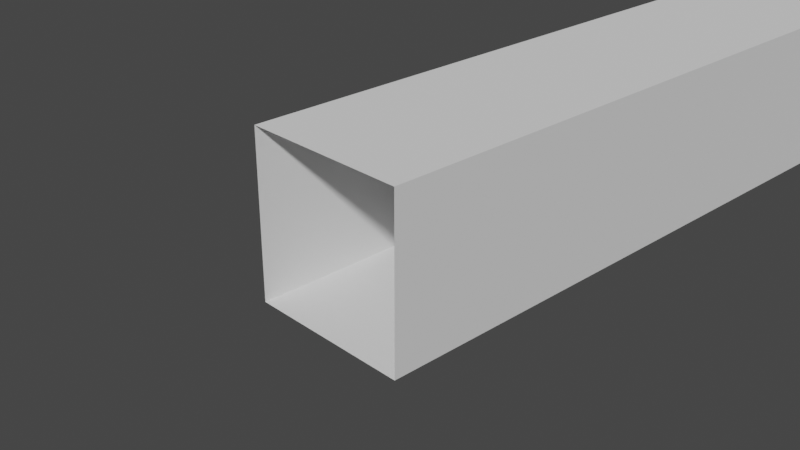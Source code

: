 # Source: pipeline_y.blend  (saved by Blender 2.81.16; exported with 4.5.12 LTS)
import bpy
from mathutils import Matrix  # noqa: F401  (used for matrix-valued properties, if any)

bpy.ops.wm.read_factory_settings(use_empty=True)
scene = bpy.context.scene
scene.name = 'Scene'

# ---- collections
col_collection = bpy.data.collections.new('Collection'); scene.collection.children.link(col_collection)

# ---- world
world_world = bpy.data.worlds.new('World'); scene.world = world_world
world_world.use_nodes = True; world_world.node_tree.nodes.clear()
_N = world_world.node_tree.nodes; _L = world_world.node_tree.links
n0 = _N.new('ShaderNodeOutputWorld'); n0.name = 'World Output'; n0.location = (300, 300)
n1 = _N.new('ShaderNodeBackground'); n1.name = 'Background'; n1.location = (10, 300)
n1.inputs[0].default_value = (0.05088, 0.05088, 0.05088, 1.0)
_L.new(n1.outputs[0], n0.inputs[0])
n0.is_active_output = True
world_world.color = (0.05088, 0.05088, 0.05088)
world_world.use_sun_shadow = False
world_world.sun_shadow_jitter_overblur = 0.0

# ---- cameras
cam_camera = bpy.data.cameras.new('Camera')
cam_camera.clip_end = 100.0
cam_camera.ortho_scale = 7.314

# ---- meshes
me_x = bpy.data.meshes.new('立方体')
me_x.from_pydata([(-1.0, -1.0, -1.0), (-1.0, -1.0, 1.0), (-1.0, 1.0, -1.0), (-1.0, 1.0, 1.0), (1.0, -1.0, -1.0), (1.0, -1.0, 1.0), (1.0, 1.0, -1.0), (1.0, 1.0, 1.0), (-1.0, 1.0, -1.0), (-1.0, 1.0, 1.0), (1.0, 1.0, -1.0), (1.0, 1.0, 1.0), (-1.0, 1.0, -1.0), (-1.0, 1.0, 1.0), (1.0, 1.0, -1.0), (1.0, 1.0, 1.0), (-1.0, 6.234, -1.0), (-1.0, 6.234, 1.0), (1.0, 6.234, -1.0), (1.0, 6.234, 1.0), (-1.0, 8.653, -1.0), (-1.0, 8.653, 1.0), (1.0, 8.653, -1.0), (1.0, 8.653, 1.0), (-0.00858, 1.0, -1.0), (-0.00858, 1.0, 1.0), (-0.00858, -1.0, -1.0), (-0.00858, -1.0, 1.0), (-0.00858, 1.0, -1.0), (-0.00858, 1.0, 1.0), (-0.00858, 1.0, -1.0), (-0.00858, 1.0, 1.0), (-0.00858, 6.234, -1.0), (-0.00858, 6.234, 1.0), (-0.00858, 8.653, -1.0), (-0.00858, 8.653, 1.0), (-0.00858, 9.973, 1.0), (1.0, 9.973, 1.0), (1.0, 9.973, -1.0), (-0.00858, 9.973, -1.0), (-0.00858, 9.973, 1.0), (1.0, 9.973, 1.0), (1.0, 9.973, -1.0), (-0.00858, 9.973, -1.0), (0.03058, 11.65, 1.0), (0.9608, 11.26, 1.0), (0.9608, 11.26, -1.0), (0.03058, 11.65, -1.0), (0.5942, 12.97, 1.0), (1.43, 12.41, 1.0), (1.43, 12.41, -1.0), (0.5942, 12.97, -1.0), (1.435, 14.2, 1.0), (2.14, 13.48, 1.0), (2.14, 13.48, -1.0), (1.435, 14.2, -1.0), (2.926, 15.62, 1.0), (3.36, 14.71, 1.0), (3.36, 14.71, -1.0), (2.926, 15.62, -1.0), (4.473, 16.34, 1.0), (4.7, 15.36, 1.0), (4.7, 15.36, -1.0), (4.473, 16.34, -1.0), (4.473, 16.34, 1.0), (4.7, 15.36, 1.0), (4.7, 15.36, -1.0), (4.473, 16.34, -1.0), (6.589, 16.82, 1.0), (6.641, 15.82, 1.0), (6.641, 15.82, -1.0), (6.589, 16.82, -1.0), (8.252, 16.91, 1.0), (8.272, 15.9, 1.0), (8.272, 15.9, -1.0), (8.252, 16.91, -1.0), (-1.2, 9.933, 1.0), (-1.2, 9.933, -1.0), (-0.2087, 9.933, -1.0), (-0.2087, 9.933, 1.0), (-1.502, 11.4, 1.0), (-1.502, 11.4, -1.0), (-0.5475, 11.67, -1.0), (-0.5475, 11.67, 1.0), (-1.973, 13.34, 1.0), (-1.973, 13.34, -1.0), (-1.296, 14.06, -1.0), (-1.296, 14.06, 1.0), (-2.995, 14.37, 1.0), (-2.995, 14.37, -1.0), (-2.741, 15.33, -1.0), (-2.741, 15.33, 1.0), (-4.826, 14.86, 1.0), (-4.826, 14.86, -1.0), (-4.572, 15.82, -1.0), (-4.572, 15.82, 1.0), (-6.589, 15.33, 1.0), (-6.589, 15.33, -1.0), (-6.38, 16.3, -1.0), (-6.38, 16.3, 1.0), (-8.192, 15.69, 1.0), (-8.192, 15.69, -1.0), (-8.227, 16.68, -1.0), (-8.227, 16.68, 1.0), (-1.0, -1.0, -0.3087), (-1.0, -1.0, 0.358), (-1.0, 1.0, 0.358), (-1.0, 1.0, -0.3087), (1.0, 1.0, 0.358), (1.0, 1.0, -0.3087), (1.0, -1.0, 0.358), (1.0, -1.0, -0.3087), (-1.0, 1.0, 0.358), (-1.0, 1.0, -0.3087), (1.0, 1.0, 0.358), (1.0, 1.0, -0.3087), (-1.0, 1.0, 0.358), (-1.0, 1.0, -0.3087), (1.0, 1.0, 0.358), (1.0, 1.0, -0.3087), (-1.0, 6.234, 0.358), (-1.0, 6.234, -0.3087), (1.0, 6.234, 0.358), (1.0, 6.234, -0.3087), (-1.0, 8.653, 0.358), (-1.0, 8.653, -0.3087), (1.0, 8.653, 0.358), (1.0, 8.653, -0.3087), (-0.00858, 8.653, 0.358), (-0.00858, 8.653, -0.3087), (1.0, 9.973, 0.358), (1.0, 9.973, -0.3087), (-0.00858, 9.973, 0.358), (-0.00858, 9.973, -0.3087), (1.0, 9.973, 0.358), (1.0, 9.973, -0.3087), (-0.00858, 9.973, 0.358), (-0.00858, 9.973, -0.3087), (0.9608, 11.26, 0.358), (0.9608, 11.26, -0.3087), (0.03058, 11.65, 0.358), (0.03058, 11.65, -0.3087), (1.43, 12.41, 0.358), (1.43, 12.41, -0.3087), (0.5942, 12.97, 0.358), (0.5942, 12.97, -0.3087), (2.14, 13.48, 0.358), (2.14, 13.48, -0.3087), (1.435, 14.2, 0.358), (1.435, 14.2, -0.3087), (3.36, 14.71, 0.358), (3.36, 14.71, -0.3087), (2.926, 15.62, 0.358), (2.926, 15.62, -0.3087), (4.7, 15.36, 0.358), (4.7, 15.36, -0.3087), (4.473, 16.34, 0.358), (4.473, 16.34, -0.3087), (4.7, 15.36, 0.358), (4.7, 15.36, -0.3087), (4.473, 16.34, 0.358), (4.473, 16.34, -0.3087), (6.641, 15.82, 0.358), (6.641, 15.82, -0.3087), (6.589, 16.82, 0.358), (6.589, 16.82, -0.3087), (8.272, 15.9, 0.358), (8.272, 15.9, -0.3087), (8.252, 16.91, 0.358), (8.252, 16.91, -0.3087), (-1.2, 9.933, 0.358), (-1.2, 9.933, -0.3087), (-0.2087, 9.933, 0.358), (-0.2087, 9.933, -0.3087), (-1.502, 11.4, 0.358), (-1.502, 11.4, -0.3087), (-0.5475, 11.67, 0.358), (-0.5475, 11.67, -0.3087), (-1.973, 13.34, 0.358), (-1.973, 13.34, -0.3087), (-1.296, 14.06, 0.358), (-1.296, 14.06, -0.3087), (-2.995, 14.37, 0.358), (-2.995, 14.37, -0.3087), (-2.741, 15.33, 0.358), (-2.741, 15.33, -0.3087), (-4.826, 14.86, 0.358), (-4.826, 14.86, -0.3087), (-4.572, 15.82, 0.358), (-4.572, 15.82, -0.3087), (-6.589, 15.33, 0.358), (-6.589, 15.33, -0.3087), (-6.38, 16.3, 0.358), (-6.38, 16.3, -0.3087), (-8.192, 15.69, 0.358), (-8.192, 15.69, -0.3087), (-8.227, 16.68, 0.358), (-8.227, 16.68, -0.3087)], [(195, 197), (194, 196), (169, 167), (168, 166)], [(105, 106, 3, 1), (25, 29, 11, 7), (108, 110, 5, 7), (106, 112, 9, 3), (24, 26, 4, 6), (25, 27, 1, 3), (109, 115, 10, 6), (24, 28, 8, 2), (28, 30, 12, 8), (29, 31, 15, 11), (112, 116, 13, 9), (115, 119, 14, 10), (31, 33, 19, 15), (116, 120, 17, 13), (119, 123, 18, 14), (30, 32, 16, 12), (123, 127, 22, 18), (32, 34, 20, 16), (33, 35, 23, 19), (120, 124, 21, 17), (35, 36, 37, 23), (21, 76, 79, 35), (17, 21, 35, 33), (18, 22, 34, 32), (14, 18, 32, 30), (13, 17, 33, 31), (9, 13, 31, 29), (10, 14, 30, 28), (6, 10, 28, 24), (7, 5, 27, 25), (2, 0, 26, 24), (3, 9, 29, 25), (131, 135, 42, 38), (128, 132, 36, 35), (22, 38, 39, 34), (127, 131, 38, 22), (42, 46, 47, 43), (38, 42, 43, 39), (36, 40, 41, 37), (132, 136, 40, 36), (140, 144, 48, 44), (40, 44, 45, 41), (136, 140, 44, 40), (135, 139, 46, 42), (50, 54, 55, 51), (139, 143, 50, 46), (46, 50, 51, 47), (44, 48, 49, 45), (54, 58, 59, 55), (48, 52, 53, 49), (144, 148, 52, 48), (143, 147, 54, 50), (152, 156, 60, 56), (52, 56, 57, 53), (148, 152, 56, 52), (147, 151, 58, 54), (62, 66, 67, 63), (151, 155, 62, 58), (58, 62, 63, 59), (56, 60, 61, 57), (64, 68, 69, 65), (60, 64, 65, 61), (156, 160, 64, 60), (155, 159, 66, 62), (164, 168, 72, 68), (160, 164, 68, 64), (159, 163, 70, 66), (66, 70, 71, 67), (163, 167, 74, 70), (70, 74, 75, 71), (68, 72, 73, 69), (173, 177, 82, 78), (124, 170, 76, 21), (129, 173, 78, 34), (34, 78, 77, 20), (82, 86, 85, 81), (78, 82, 81, 77), (76, 80, 83, 79), (170, 174, 80, 76), (84, 88, 91, 87), (80, 84, 87, 83), (174, 178, 84, 80), (177, 181, 86, 82), (185, 189, 94, 90), (178, 182, 88, 84), (181, 185, 90, 86), (86, 90, 89, 85), (92, 96, 99, 95), (90, 94, 93, 89), (88, 92, 95, 91), (182, 186, 92, 88), (96, 100, 103, 99), (186, 190, 96, 92), (189, 193, 98, 94), (94, 98, 97, 93), (190, 194, 100, 96), (193, 197, 102, 98), (98, 102, 101, 97), (99, 103, 196, 192), (192, 196, 197, 193), (97, 101, 195, 191), (191, 195, 194, 190), (95, 99, 192, 188), (188, 192, 193, 189), (93, 97, 191, 187), (187, 191, 190, 186), (89, 93, 187, 183), (183, 187, 186, 182), (87, 91, 184, 180), (180, 184, 185, 181), (85, 89, 183, 179), (179, 183, 182, 178), (91, 95, 188, 184), (184, 188, 189, 185), (83, 87, 180, 176), (176, 180, 181, 177), (81, 85, 179, 175), (175, 179, 178, 174), (77, 81, 175, 171), (171, 175, 174, 170), (35, 79, 172, 128), (128, 172, 173, 129), (20, 77, 171, 125), (125, 171, 170, 124), (79, 83, 176, 172), (172, 176, 177, 173), (69, 73, 166, 162), (162, 166, 167, 163), (65, 69, 162, 158), (158, 162, 163, 159), (67, 71, 165, 161), (161, 165, 164, 160), (71, 75, 169, 165), (165, 169, 168, 164), (61, 65, 158, 154), (154, 158, 159, 155), (63, 67, 161, 157), (157, 161, 160, 156), (57, 61, 154, 150), (150, 154, 155, 151), (53, 57, 150, 146), (146, 150, 151, 147), (55, 59, 153, 149), (149, 153, 152, 148), (59, 63, 157, 153), (153, 157, 156, 152), (49, 53, 146, 142), (142, 146, 147, 143), (51, 55, 149, 145), (145, 149, 148, 144), (45, 49, 142, 138), (138, 142, 143, 139), (41, 45, 138, 134), (134, 138, 139, 135), (43, 47, 141, 137), (137, 141, 140, 136), (47, 51, 145, 141), (141, 145, 144, 140), (39, 43, 137, 133), (133, 137, 136, 132), (23, 37, 130, 126), (126, 130, 131, 127), (34, 39, 133, 129), (129, 133, 132, 128), (37, 41, 134, 130), (130, 134, 135, 131), (16, 20, 125, 121), (121, 125, 124, 120), (19, 23, 126, 122), (122, 126, 127, 123), (15, 19, 122, 118), (118, 122, 123, 119), (12, 16, 121, 117), (117, 121, 120, 116), (11, 15, 118, 114), (114, 118, 119, 115), (8, 12, 117, 113), (113, 117, 116, 112), (7, 11, 114, 108), (108, 114, 115, 109), (2, 8, 113, 107), (107, 113, 112, 106), (6, 4, 111, 109), (109, 111, 110, 108), (0, 2, 107, 104), (104, 107, 106, 105)])
_uv = me_x.uv_layers.new(name='UV 贴图')
_uv.uv.foreach_set('vector', [0.5447, 0.0, 0.5447, 0.25, 0.625, 0.25, 0.625, 0.0, 0.7511, 0.5, 0.7511, 0.5, 0.625, 0.5, 0.625, 0.5, 0.5447, 0.5, 0.5447, 0.75, 0.625, 0.75, 0.625, 0.5, 0.5447, 0.25, 0.5447, 0.25, 0.625, 0.25, 0.625, 0.25, 0.2489, 0.5, 0.2489, 0.75, 0.375, 0.75, 0.375, 0.5, 0.7511, 0.5, 0.7511, 0.75, 0.875, 0.75, 0.875, 0.5, 0.4614, 0.5, 0.4614, 0.5, 0.375, 0.5, 0.375, 0.5, 0.2489, 0.5, 0.2489, 0.5, 0.125, 0.5, 0.125, 0.5, 0.2489, 0.5, 0.2489, 0.5, 0.125, 0.5, 0.125, 0.5, 0.7511, 0.5, 0.7511, 0.5, 0.625, 0.5, 0.625, 0.5, 0.5447, 0.25, 0.5447, 0.25, 0.625, 0.25, 0.625, 0.25, 0.4614, 0.5, 0.4614, 0.5, 0.375, 0.5, 0.375, 0.5, 0.7511, 0.5, 0.7511, 0.5, 0.625, 0.5, 0.625, 0.5, 0.5447, 0.25, 0.5447, 0.25, 0.625, 0.25, 0.625, 0.25, 0.4614, 0.5, 0.4614, 0.5, 0.375, 0.5, 0.375, 0.5, 0.2489, 0.5, 0.2489, 0.5, 0.125, 0.5, 0.125, 0.5, 0.4614, 0.5, 0.4614, 0.5, 0.375, 0.5, 0.375, 0.5, 0.2489, 0.5, 0.2489, 0.5, 0.125, 0.5, 0.125, 0.5, 0.7511, 0.5, 0.7511, 0.5, 0.625, 0.5, 0.625, 0.5, 0.5447, 0.25, 0.5447, 0.25, 0.625, 0.25, 0.625, 0.25, 0.7511, 0.5, 0.7511, 0.5, 0.625, 0.5, 0.625, 0.5, 0.875, 0.5, 0.875, 0.5, 0.7511, 0.5, 0.7511, 0.5, 0.875, 0.5, 0.875, 0.5, 0.7511, 0.5, 0.7511, 0.5, 0.375, 0.5, 0.375, 0.5, 0.2489, 0.5, 0.2489, 0.5, 0.375, 0.5, 0.375, 0.5, 0.2489, 0.5, 0.2489, 0.5, 0.875, 0.5, 0.875, 0.5, 0.7511, 0.5, 0.7511, 0.5, 0.875, 0.5, 0.875, 0.5, 0.7511, 0.5, 0.7511, 0.5, 0.375, 0.5, 0.375, 0.5, 0.2489, 0.5, 0.2489, 0.5, 0.375, 0.5, 0.375, 0.5, 0.2489, 0.5, 0.2489, 0.5, 0.625, 0.5, 0.625, 0.75, 0.7511, 0.75, 0.7511, 0.5, 0.125, 0.5, 0.125, 0.75, 0.2489, 0.75, 0.2489, 0.5, 0.875, 0.5, 0.875, 0.5, 0.7511, 0.5, 0.7511, 0.5, 0.4614, 0.5, 0.4614, 0.5, 0.375, 0.5, 0.375, 0.5, 0.5899, 0.5, 0.5899, 0.5, 0.7511, 0.5, 0.7511, 0.5, 0.375, 0.5, 0.375, 0.5, 0.2489, 0.5, 0.2489, 0.5, 0.4614, 0.5, 0.4614, 0.5, 0.375, 0.5, 0.375, 0.5, 0.375, 0.5, 0.375, 0.5, 0.2489, 0.5, 0.2489, 0.5, 0.375, 0.5, 0.375, 0.5, 0.2489, 0.5, 0.2489, 0.5, 0.7511, 0.5, 0.7511, 0.5, 0.625, 0.5, 0.625, 0.5, 0.5899, 0.5, 0.5899, 0.5, 0.7511, 0.5, 0.7511, 0.5, 0.5899, 0.5, 0.5899, 0.5, 0.7511, 0.5, 0.7511, 0.5, 0.7511, 0.5, 0.7511, 0.5, 0.625, 0.5, 0.625, 0.5, 0.5899, 0.5, 0.5899, 0.5, 0.7511, 0.5, 0.7511, 0.5, 0.4614, 0.5, 0.4614, 0.5, 0.375, 0.5, 0.375, 0.5, 0.375, 0.5, 0.375, 0.5, 0.2489, 0.5, 0.2489, 0.5, 0.4614, 0.5, 0.4614, 0.5, 0.375, 0.5, 0.375, 0.5, 0.375, 0.5, 0.375, 0.5, 0.2489, 0.5, 0.2489, 0.5, 0.7511, 0.5, 0.7511, 0.5, 0.625, 0.5, 0.625, 0.5, 0.375, 0.5, 0.375, 0.5, 0.2489, 0.5, 0.2489, 0.5, 0.7511, 0.5, 0.7511, 0.5, 0.625, 0.5, 0.625, 0.5, 0.5899, 0.5, 0.5899, 0.5, 0.7511, 0.5, 0.7511, 0.5, 0.4614, 0.5, 0.4614, 0.5, 0.375, 0.5, 0.375, 0.5, 0.5899, 0.5, 0.5899, 0.5, 0.7511, 0.5, 0.7511, 0.5, 0.7511, 0.5, 0.7511, 0.5, 0.625, 0.5, 0.625, 0.5, 0.5899, 0.5, 0.5899, 0.5, 0.7511, 0.5, 0.7511, 0.5, 0.4614, 0.5, 0.4614, 0.5, 0.375, 0.5, 0.375, 0.5, 0.375, 0.5, 0.375, 0.5, 0.2489, 0.5, 0.2489, 0.5, 0.4614, 0.5, 0.4614, 0.5, 0.375, 0.5, 0.375, 0.5, 0.375, 0.5, 0.375, 0.5, 0.2489, 0.5, 0.2489, 0.5, 0.7511, 0.5, 0.7511, 0.5, 0.625, 0.5, 0.625, 0.5, 0.7511, 0.5, 0.7511, 0.5, 0.625, 0.5, 0.625, 0.5, 0.7511, 0.5, 0.7511, 0.5, 0.625, 0.5, 0.625, 0.5, 0.5899, 0.5, 0.5899, 0.5, 0.7511, 0.5, 0.7511, 0.5, 0.4614, 0.5, 0.4614, 0.5, 0.375, 0.5, 0.375, 0.5, 0.5899, 0.5, 0.5899, 0.5, 0.7511, 0.5, 0.7511, 0.5, 0.5899, 0.5, 0.5899, 0.5, 0.7511, 0.5, 0.7511, 0.5, 0.4614, 0.5, 0.4614, 0.5, 0.375, 0.5, 0.375, 0.5, 0.375, 0.5, 0.375, 0.5, 0.2489, 0.5, 0.2489, 0.5, 0.4614, 0.5, 0.4614, 0.5, 0.375, 0.5, 0.375, 0.5, 0.375, 0.5, 0.375, 0.5, 0.2489, 0.5, 0.2489, 0.5, 0.7511, 0.5, 0.7511, 0.5, 0.625, 0.5, 0.625, 0.5, 0.4225, 0.5, 0.4225, 0.5, 0.2489, 0.5, 0.2489, 0.5, 0.5447, 0.25, 0.5447, 0.25, 0.625, 0.25, 0.625, 0.25, 0.4225, 0.5, 0.4225, 0.5, 0.2489, 0.5, 0.2489, 0.5, 0.2489, 0.5, 0.2489, 0.5, 0.125, 0.5, 0.125, 0.5, 0.2489, 0.5, 0.2489, 0.5, 0.125, 0.5, 0.125, 0.5, 0.2489, 0.5, 0.2489, 0.5, 0.125, 0.5, 0.125, 0.5, 0.875, 0.5, 0.875, 0.5, 0.7511, 0.5, 0.7511, 0.5, 0.5447, 0.25, 0.5447, 0.25, 0.625, 0.25, 0.625, 0.25, 0.875, 0.5, 0.875, 0.5, 0.7511, 0.5, 0.7511, 0.5, 0.875, 0.5, 0.875, 0.5, 0.7511, 0.5, 0.7511, 0.5, 0.5447, 0.25, 0.5447, 0.25, 0.625, 0.25, 0.625, 0.25, 0.4225, 0.5, 0.4225, 0.5, 0.2489, 0.5, 0.2489, 0.5, 0.4225, 0.5, 0.4225, 0.5, 0.2489, 0.5, 0.2489, 0.5, 0.5447, 0.25, 0.5447, 0.25, 0.625, 0.25, 0.625, 0.25, 0.4225, 0.5, 0.4225, 0.5, 0.2489, 0.5, 0.2489, 0.5, 0.2489, 0.5, 0.2489, 0.5, 0.125, 0.5, 0.125, 0.5, 0.875, 0.5, 0.875, 0.5, 0.7511, 0.5, 0.7511, 0.5, 0.2489, 0.5, 0.2489, 0.5, 0.125, 0.5, 0.125, 0.5, 0.875, 0.5, 0.875, 0.5, 0.7511, 0.5, 0.7511, 0.5, 0.5447, 0.25, 0.5447, 0.25, 0.625, 0.25, 0.625, 0.25, 0.875, 0.5, 0.875, 0.5, 0.7511, 0.5, 0.7511, 0.5, 0.5447, 0.25, 0.5447, 0.25, 0.625, 0.25, 0.625, 0.25, 0.4225, 0.5, 0.4225, 0.5, 0.2489, 0.5, 0.2489, 0.5, 0.2489, 0.5, 0.2489, 0.5, 0.125, 0.5, 0.125, 0.5, 0.5447, 0.25, 0.5447, 0.25, 0.625, 0.25, 0.625, 0.25, 0.4225, 0.5, 0.4225, 0.5, 0.2489, 0.5, 0.2489, 0.5, 0.2489, 0.5, 0.2489, 0.5, 0.125, 0.5, 0.125, 0.5, 0.7511, 0.5, 0.7511, 0.5, 0.5899, 0.5, 0.5899, 0.5, 0.5899, 0.5, 0.5899, 0.5, 0.4225, 0.5, 0.4225, 0.5, 0.375, 0.25, 0.375, 0.25, 0.4614, 0.25, 0.4614, 0.25, 0.4614, 0.25, 0.4614, 0.25, 0.5447, 0.25, 0.5447, 0.25, 0.7511, 0.5, 0.7511, 0.5, 0.5899, 0.5, 0.5899, 0.5, 0.5899, 0.5, 0.5899, 0.5, 0.4225, 0.5, 0.4225, 0.5, 0.375, 0.25, 0.375, 0.25, 0.4614, 0.25, 0.4614, 0.25, 0.4614, 0.25, 0.4614, 0.25, 0.5447, 0.25, 0.5447, 0.25, 0.375, 0.25, 0.375, 0.25, 0.4614, 0.25, 0.4614, 0.25, 0.4614, 0.25, 0.4614, 0.25, 0.5447, 0.25, 0.5447, 0.25, 0.7511, 0.5, 0.7511, 0.5, 0.5899, 0.5, 0.5899, 0.5, 0.5899, 0.5, 0.5899, 0.5, 0.4225, 0.5, 0.4225, 0.5, 0.375, 0.25, 0.375, 0.25, 0.4614, 0.25, 0.4614, 0.25, 0.4614, 0.25, 0.4614, 0.25, 0.5447, 0.25, 0.5447, 0.25, 0.7511, 0.5, 0.7511, 0.5, 0.5899, 0.5, 0.5899, 0.5, 0.5899, 0.5, 0.5899, 0.5, 0.4225, 0.5, 0.4225, 0.5, 0.7511, 0.5, 0.7511, 0.5, 0.5899, 0.5, 0.5899, 0.5, 0.5899, 0.5, 0.5899, 0.5, 0.4225, 0.5, 0.4225, 0.5, 0.375, 0.25, 0.375, 0.25, 0.4614, 0.25, 0.4614, 0.25, 0.4614, 0.25, 0.4614, 0.25, 0.5447, 0.25, 0.5447, 0.25, 0.375, 0.25, 0.375, 0.25, 0.4614, 0.25, 0.4614, 0.25, 0.4614, 0.25, 0.4614, 0.25, 0.5447, 0.25, 0.5447, 0.25, 0.7511, 0.5, 0.7511, 0.5, 0.5899, 0.5, 0.5899, 0.5, 0.5899, 0.5, 0.5899, 0.5, 0.4225, 0.5, 0.4225, 0.5, 0.375, 0.25, 0.375, 0.25, 0.4614, 0.25, 0.4614, 0.25, 0.4614, 0.25, 0.4614, 0.25, 0.5447, 0.25, 0.5447, 0.25, 0.7511, 0.5, 0.7511, 0.5, 0.5899, 0.5, 0.5899, 0.5, 0.5899, 0.5, 0.5899, 0.5, 0.4225, 0.5, 0.4225, 0.5, 0.625, 0.5, 0.625, 0.5, 0.5447, 0.5, 0.5447, 0.5, 0.5447, 0.5, 0.5447, 0.5, 0.4614, 0.5, 0.4614, 0.5, 0.625, 0.5, 0.625, 0.5, 0.5447, 0.5, 0.5447, 0.5, 0.5447, 0.5, 0.5447, 0.5, 0.4614, 0.5, 0.4614, 0.5, 0.2489, 0.5, 0.2489, 0.5, 0.4225, 0.5, 0.4225, 0.5, 0.4225, 0.5, 0.4225, 0.5, 0.5899, 0.5, 0.5899, 0.5, 0.2489, 0.5, 0.2489, 0.5, 0.4225, 0.5, 0.4225, 0.5, 0.4225, 0.5, 0.4225, 0.5, 0.5899, 0.5, 0.5899, 0.5, 0.625, 0.5, 0.625, 0.5, 0.5447, 0.5, 0.5447, 0.5, 0.5447, 0.5, 0.5447, 0.5, 0.4614, 0.5, 0.4614, 0.5, 0.2489, 0.5, 0.2489, 0.5, 0.4225, 0.5, 0.4225, 0.5, 0.4225, 0.5, 0.4225, 0.5, 0.5899, 0.5, 0.5899, 0.5, 0.625, 0.5, 0.625, 0.5, 0.5447, 0.5, 0.5447, 0.5, 0.5447, 0.5, 0.5447, 0.5, 0.4614, 0.5, 0.4614, 0.5, 0.625, 0.5, 0.625, 0.5, 0.5447, 0.5, 0.5447, 0.5, 0.5447, 0.5, 0.5447, 0.5, 0.4614, 0.5, 0.4614, 0.5, 0.2489, 0.5, 0.2489, 0.5, 0.4225, 0.5, 0.4225, 0.5, 0.4225, 0.5, 0.4225, 0.5, 0.5899, 0.5, 0.5899, 0.5, 0.2489, 0.5, 0.2489, 0.5, 0.4225, 0.5, 0.4225, 0.5, 0.4225, 0.5, 0.4225, 0.5, 0.5899, 0.5, 0.5899, 0.5, 0.625, 0.5, 0.625, 0.5, 0.5447, 0.5, 0.5447, 0.5, 0.5447, 0.5, 0.5447, 0.5, 0.4614, 0.5, 0.4614, 0.5, 0.2489, 0.5, 0.2489, 0.5, 0.4225, 0.5, 0.4225, 0.5, 0.4225, 0.5, 0.4225, 0.5, 0.5899, 0.5, 0.5899, 0.5, 0.625, 0.5, 0.625, 0.5, 0.5447, 0.5, 0.5447, 0.5, 0.5447, 0.5, 0.5447, 0.5, 0.4614, 0.5, 0.4614, 0.5, 0.625, 0.5, 0.625, 0.5, 0.5447, 0.5, 0.5447, 0.5, 0.5447, 0.5, 0.5447, 0.5, 0.4614, 0.5, 0.4614, 0.5, 0.2489, 0.5, 0.2489, 0.5, 0.4225, 0.5, 0.4225, 0.5, 0.4225, 0.5, 0.4225, 0.5, 0.5899, 0.5, 0.5899, 0.5, 0.2489, 0.5, 0.2489, 0.5, 0.4225, 0.5, 0.4225, 0.5, 0.4225, 0.5, 0.4225, 0.5, 0.5899, 0.5, 0.5899, 0.5, 0.2489, 0.5, 0.2489, 0.5, 0.4225, 0.5, 0.4225, 0.5, 0.4225, 0.5, 0.4225, 0.5, 0.5899, 0.5, 0.5899, 0.5, 0.625, 0.5, 0.625, 0.5, 0.5447, 0.5, 0.5447, 0.5, 0.5447, 0.5, 0.5447, 0.5, 0.4614, 0.5, 0.4614, 0.5, 0.2489, 0.5, 0.2489, 0.5, 0.4225, 0.5, 0.4225, 0.5, 0.4225, 0.5, 0.4225, 0.5, 0.5899, 0.5, 0.5899, 0.5, 0.625, 0.5, 0.625, 0.5, 0.5447, 0.5, 0.5447, 0.5, 0.5447, 0.5, 0.5447, 0.5, 0.4614, 0.5, 0.4614, 0.5, 0.375, 0.25, 0.375, 0.25, 0.4614, 0.25, 0.4614, 0.25, 0.4614, 0.25, 0.4614, 0.25, 0.5447, 0.25, 0.5447, 0.25, 0.625, 0.5, 0.625, 0.5, 0.5447, 0.5, 0.5447, 0.5, 0.5447, 0.5, 0.5447, 0.5, 0.4614, 0.5, 0.4614, 0.5, 0.625, 0.5, 0.625, 0.5, 0.5447, 0.5, 0.5447, 0.5, 0.5447, 0.5, 0.5447, 0.5, 0.4614, 0.5, 0.4614, 0.5, 0.375, 0.25, 0.375, 0.25, 0.4614, 0.25, 0.4614, 0.25, 0.4614, 0.25, 0.4614, 0.25, 0.5447, 0.25, 0.5447, 0.25, 0.625, 0.5, 0.625, 0.5, 0.5447, 0.5, 0.5447, 0.5, 0.5447, 0.5, 0.5447, 0.5, 0.4614, 0.5, 0.4614, 0.5, 0.375, 0.25, 0.375, 0.25, 0.4614, 0.25, 0.4614, 0.25, 0.4614, 0.25, 0.4614, 0.25, 0.5447, 0.25, 0.5447, 0.25, 0.625, 0.5, 0.625, 0.5, 0.5447, 0.5, 0.5447, 0.5, 0.5447, 0.5, 0.5447, 0.5, 0.4614, 0.5, 0.4614, 0.5, 0.375, 0.25, 0.375, 0.25, 0.4614, 0.25, 0.4614, 0.25, 0.4614, 0.25, 0.4614, 0.25, 0.5447, 0.25, 0.5447, 0.25, 0.375, 0.5, 0.375, 0.75, 0.4614, 0.75, 0.4614, 0.5, 0.4614, 0.5, 0.4614, 0.75, 0.5447, 0.75, 0.5447, 0.5, 0.375, 0.0, 0.375, 0.25, 0.4614, 0.25, 0.4614, 0.0, 0.4614, 0.0, 0.4614, 0.25, 0.5447, 0.25, 0.5447, 0.0])
me_x.use_mirror_x = True
me_x.update()

# ---- objects
ob_camera = bpy.data.objects.new('Camera', cam_camera)
ob_x = bpy.data.objects.new('立方体', me_x)

# ---- transforms, parenting, visibility, modifiers, constraints
ob_camera.location = (7.359, -6.926, 4.958)
ob_camera.rotation_euler = (1.109, 0.0, 0.8149)
ob_camera.lock_rotations_4d = False
ob_camera.empty_display_type = 'ARROWS'
ob_camera.color = (0.0, 0.0, 0.0, 0.0)
ob_camera.display_type = 'WIRE'
ob_camera.lineart.crease_threshold = 0.0
ob_x.location = (0.0, 0.0, 0.0)
ob_x.lineart.crease_threshold = 0.0
ob_x.use_mesh_mirror_x = True

# ---- collection membership
col_collection.objects.link(ob_camera)
col_collection.objects.link(ob_x)

# ---- scene / render settings (as saved in the file)
scene.camera = ob_camera
scene.frame_start = 1; scene.frame_end = 250; scene.frame_set(1)
scene.render.engine = 'BLENDER_EEVEE_NEXT'
scene.cycles.samples = 128
scene.cycles.sampling_pattern = 'TABULATED_SOBOL'
scene.cycles.use_adaptive_sampling = False
scene.cycles.use_light_tree = False
scene.view_settings.view_transform = 'Filmic'
bpy.context.view_layer.update()

# ---- added for rendering (the .blend has no usable light): sun
light_auto_sun = bpy.data.lights.new('AutoSun', 'SUN')
light_auto_sun.energy = 3.0
light_auto_sun.angle = 0.0523599
ob_auto_sun = bpy.data.objects.new('AutoSun', light_auto_sun)
scene.collection.objects.link(ob_auto_sun)
ob_auto_sun.rotation_euler = (0.872665, 0.174533, 0.523599)
bpy.context.view_layer.update()
